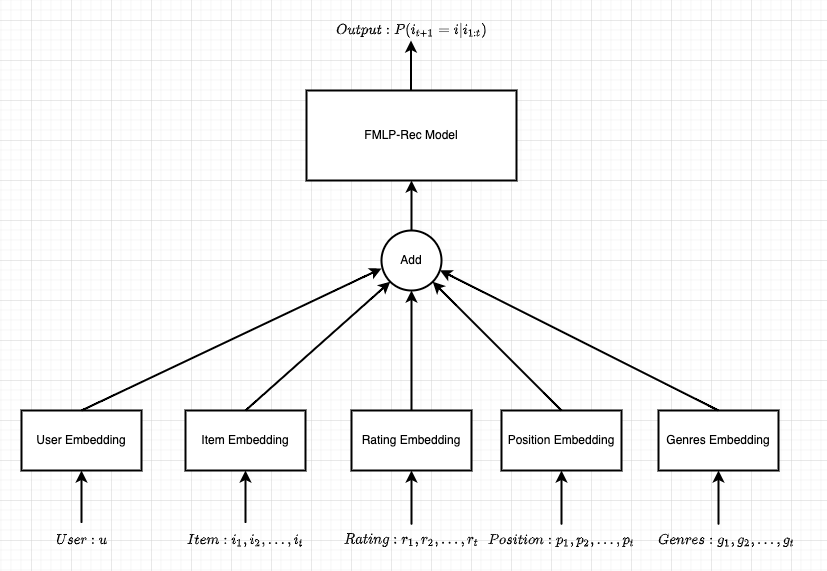

The diagram above was exported from draw.io. Its source (the exported page's mxGraphModel, read from the mxfile embedded in the PNG):
<mxGraphModel dx="1426" dy="801" grid="1" gridSize="10" guides="1" tooltips="1" connect="1" arrows="1" fold="1" page="1" pageScale="1" pageWidth="827" pageHeight="1169" math="1" shadow="0">
  <root>
    <mxCell id="0" />
    <mxCell id="1" parent="0" />
    <mxCell id="ruKHx9xs7_46YSYaCCMe-8" value="User Embedding" style="rounded=0;whiteSpace=wrap;html=1;strokeWidth=2;" parent="1" vertex="1">
      <mxGeometry x="190" y="430" width="120" height="60" as="geometry" />
    </mxCell>
    <mxCell id="ruKHx9xs7_46YSYaCCMe-11" value="" style="curved=1;endArrow=classic;html=1;rounded=0;entryX=0.5;entryY=1;entryDx=0;entryDy=0;strokeWidth=2;" parent="1" target="ruKHx9xs7_46YSYaCCMe-8" edge="1">
      <mxGeometry width="50" height="50" relative="1" as="geometry">
        <mxPoint x="250" y="540" as="sourcePoint" />
        <mxPoint x="440" y="390" as="targetPoint" />
        <Array as="points">
          <mxPoint x="250" y="550" />
        </Array>
      </mxGeometry>
    </mxCell>
    <mxCell id="ruKHx9xs7_46YSYaCCMe-12" value="$$User: u$$" style="text;html=1;align=center;verticalAlign=middle;resizable=0;points=[];autosize=1;strokeColor=none;fillColor=none;" parent="1" vertex="1">
      <mxGeometry x="210" y="550" width="80" height="20" as="geometry" />
    </mxCell>
    <mxCell id="ruKHx9xs7_46YSYaCCMe-13" value="Item Embedding" style="rounded=0;whiteSpace=wrap;html=1;strokeWidth=2;" parent="1" vertex="1">
      <mxGeometry x="354" y="430" width="120" height="60" as="geometry" />
    </mxCell>
    <mxCell id="ruKHx9xs7_46YSYaCCMe-14" value="" style="curved=1;endArrow=classic;html=1;rounded=0;entryX=0.5;entryY=1;entryDx=0;entryDy=0;strokeWidth=2;" parent="1" edge="1">
      <mxGeometry width="50" height="50" relative="1" as="geometry">
        <mxPoint x="414" y="540" as="sourcePoint" />
        <mxPoint x="414" y="490" as="targetPoint" />
        <Array as="points">
          <mxPoint x="414" y="550" />
        </Array>
      </mxGeometry>
    </mxCell>
    <mxCell id="ruKHx9xs7_46YSYaCCMe-15" value="$$Item: i_1,i_2,...,i_t$$" style="text;html=1;align=center;verticalAlign=middle;resizable=0;points=[];autosize=1;strokeColor=none;fillColor=none;" parent="1" vertex="1">
      <mxGeometry x="344" y="550" width="140" height="20" as="geometry" />
    </mxCell>
    <mxCell id="ruKHx9xs7_46YSYaCCMe-16" value="Rating Embedding" style="rounded=0;whiteSpace=wrap;html=1;strokeWidth=2;" parent="1" vertex="1">
      <mxGeometry x="520" y="430" width="120" height="60" as="geometry" />
    </mxCell>
    <mxCell id="ruKHx9xs7_46YSYaCCMe-17" value="" style="curved=1;endArrow=classic;html=1;rounded=0;entryX=0.5;entryY=1;entryDx=0;entryDy=0;strokeWidth=2;" parent="1" edge="1">
      <mxGeometry width="50" height="50" relative="1" as="geometry">
        <mxPoint x="580" y="540" as="sourcePoint" />
        <mxPoint x="580" y="490" as="targetPoint" />
        <Array as="points">
          <mxPoint x="580" y="550" />
          <mxPoint x="580" y="510" />
        </Array>
      </mxGeometry>
    </mxCell>
    <mxCell id="ruKHx9xs7_46YSYaCCMe-18" value="$$Rating: r_1,r_2,...,r_t$$" style="text;html=1;align=center;verticalAlign=middle;resizable=0;points=[];autosize=1;strokeColor=none;fillColor=none;" parent="1" vertex="1">
      <mxGeometry x="505" y="550" width="150" height="20" as="geometry" />
    </mxCell>
    <mxCell id="ruKHx9xs7_46YSYaCCMe-20" value="Position Embedding" style="rounded=0;whiteSpace=wrap;html=1;strokeWidth=2;" parent="1" vertex="1">
      <mxGeometry x="670" y="430" width="120" height="60" as="geometry" />
    </mxCell>
    <mxCell id="ruKHx9xs7_46YSYaCCMe-21" value="" style="curved=1;endArrow=classic;html=1;rounded=0;entryX=0.5;entryY=1;entryDx=0;entryDy=0;strokeWidth=2;" parent="1" edge="1">
      <mxGeometry width="50" height="50" relative="1" as="geometry">
        <mxPoint x="730" y="540" as="sourcePoint" />
        <mxPoint x="730" y="490" as="targetPoint" />
        <Array as="points">
          <mxPoint x="730" y="550" />
          <mxPoint x="730" y="510" />
        </Array>
      </mxGeometry>
    </mxCell>
    <mxCell id="ruKHx9xs7_46YSYaCCMe-22" value="$$Position: p_1,p_2,...,p_t$$" style="text;html=1;align=center;verticalAlign=middle;resizable=0;points=[];autosize=1;strokeColor=none;fillColor=none;" parent="1" vertex="1">
      <mxGeometry x="645" y="550" width="170" height="20" as="geometry" />
    </mxCell>
    <mxCell id="ruKHx9xs7_46YSYaCCMe-23" value="Genres Embedding" style="rounded=0;whiteSpace=wrap;html=1;strokeWidth=2;" parent="1" vertex="1">
      <mxGeometry x="827" y="430" width="120" height="60" as="geometry" />
    </mxCell>
    <mxCell id="ruKHx9xs7_46YSYaCCMe-24" value="" style="curved=1;endArrow=classic;html=1;rounded=0;entryX=0.5;entryY=1;entryDx=0;entryDy=0;strokeWidth=2;" parent="1" edge="1">
      <mxGeometry width="50" height="50" relative="1" as="geometry">
        <mxPoint x="887" y="540" as="sourcePoint" />
        <mxPoint x="887" y="490" as="targetPoint" />
        <Array as="points">
          <mxPoint x="887" y="550" />
          <mxPoint x="887" y="510" />
        </Array>
      </mxGeometry>
    </mxCell>
    <mxCell id="ruKHx9xs7_46YSYaCCMe-25" value="$$Genres: g_1,g_2,...,g_t$$" style="text;html=1;align=center;verticalAlign=middle;resizable=0;points=[];autosize=1;strokeColor=none;fillColor=none;" parent="1" vertex="1">
      <mxGeometry x="815" y="550" width="160" height="20" as="geometry" />
    </mxCell>
    <mxCell id="ruKHx9xs7_46YSYaCCMe-29" value="" style="curved=1;endArrow=classic;html=1;rounded=0;strokeWidth=2;exitX=0.5;exitY=0;exitDx=0;exitDy=0;entryX=0;entryY=0.633;entryDx=0;entryDy=0;entryPerimeter=0;" parent="1" source="ruKHx9xs7_46YSYaCCMe-8" target="ruKHx9xs7_46YSYaCCMe-35" edge="1">
      <mxGeometry width="50" height="50" relative="1" as="geometry">
        <mxPoint x="484" y="310" as="sourcePoint" />
        <mxPoint x="510" y="280" as="targetPoint" />
        <Array as="points" />
      </mxGeometry>
    </mxCell>
    <mxCell id="ruKHx9xs7_46YSYaCCMe-31" value="" style="curved=1;endArrow=classic;html=1;rounded=0;strokeWidth=2;exitX=0.5;exitY=0;exitDx=0;exitDy=0;entryX=0;entryY=1;entryDx=0;entryDy=0;" parent="1" target="ruKHx9xs7_46YSYaCCMe-35" edge="1">
      <mxGeometry width="50" height="50" relative="1" as="geometry">
        <mxPoint x="414" y="430" as="sourcePoint" />
        <mxPoint x="540" y="300" as="targetPoint" />
        <Array as="points" />
      </mxGeometry>
    </mxCell>
    <mxCell id="ruKHx9xs7_46YSYaCCMe-32" value="" style="curved=1;endArrow=classic;html=1;rounded=0;strokeWidth=2;exitX=0.5;exitY=0;exitDx=0;exitDy=0;" parent="1" edge="1">
      <mxGeometry width="50" height="50" relative="1" as="geometry">
        <mxPoint x="580" y="430" as="sourcePoint" />
        <mxPoint x="580" y="310" as="targetPoint" />
        <Array as="points" />
      </mxGeometry>
    </mxCell>
    <mxCell id="ruKHx9xs7_46YSYaCCMe-33" value="" style="curved=1;endArrow=classic;html=1;rounded=0;strokeWidth=2;exitX=0.5;exitY=0;exitDx=0;exitDy=0;entryX=1;entryY=1;entryDx=0;entryDy=0;" parent="1" source="ruKHx9xs7_46YSYaCCMe-20" target="ruKHx9xs7_46YSYaCCMe-35" edge="1">
      <mxGeometry width="50" height="50" relative="1" as="geometry">
        <mxPoint x="434" y="450" as="sourcePoint" />
        <mxPoint x="610" y="310" as="targetPoint" />
        <Array as="points" />
      </mxGeometry>
    </mxCell>
    <mxCell id="ruKHx9xs7_46YSYaCCMe-34" value="" style="curved=1;endArrow=classic;html=1;rounded=0;strokeWidth=2;exitX=0.5;exitY=0;exitDx=0;exitDy=0;entryX=0.975;entryY=0.663;entryDx=0;entryDy=0;entryPerimeter=0;" parent="1" source="ruKHx9xs7_46YSYaCCMe-23" target="ruKHx9xs7_46YSYaCCMe-35" edge="1">
      <mxGeometry width="50" height="50" relative="1" as="geometry">
        <mxPoint x="444" y="460" as="sourcePoint" />
        <mxPoint x="640" y="270" as="targetPoint" />
        <Array as="points" />
      </mxGeometry>
    </mxCell>
    <mxCell id="ruKHx9xs7_46YSYaCCMe-35" value="Add" style="ellipse;whiteSpace=wrap;html=1;aspect=fixed;strokeWidth=2;" parent="1" vertex="1">
      <mxGeometry x="550" y="250" width="60" height="60" as="geometry" />
    </mxCell>
    <mxCell id="ruKHx9xs7_46YSYaCCMe-36" value="" style="endArrow=classic;html=1;rounded=0;strokeWidth=2;" parent="1" edge="1">
      <mxGeometry width="50" height="50" relative="1" as="geometry">
        <mxPoint x="580" y="250" as="sourcePoint" />
        <mxPoint x="580" y="200" as="targetPoint" />
      </mxGeometry>
    </mxCell>
    <mxCell id="ruKHx9xs7_46YSYaCCMe-37" value="FMLP-Rec Model" style="rounded=0;whiteSpace=wrap;html=1;strokeWidth=2;" parent="1" vertex="1">
      <mxGeometry x="475" y="110" width="210" height="90" as="geometry" />
    </mxCell>
    <mxCell id="ruKHx9xs7_46YSYaCCMe-38" value="" style="endArrow=classic;html=1;rounded=0;strokeWidth=2;" parent="1" edge="1">
      <mxGeometry width="50" height="50" relative="1" as="geometry">
        <mxPoint x="579.5" y="110" as="sourcePoint" />
        <mxPoint x="579.5" y="60" as="targetPoint" />
      </mxGeometry>
    </mxCell>
    <mxCell id="ruKHx9xs7_46YSYaCCMe-39" value="$$Output: P(i_{t+1}=i|i_{1:t})$$" style="text;html=1;align=center;verticalAlign=middle;resizable=0;points=[];autosize=1;strokeColor=none;fillColor=none;" parent="1" vertex="1">
      <mxGeometry x="490" y="40" width="180" height="20" as="geometry" />
    </mxCell>
  </root>
</mxGraphModel>